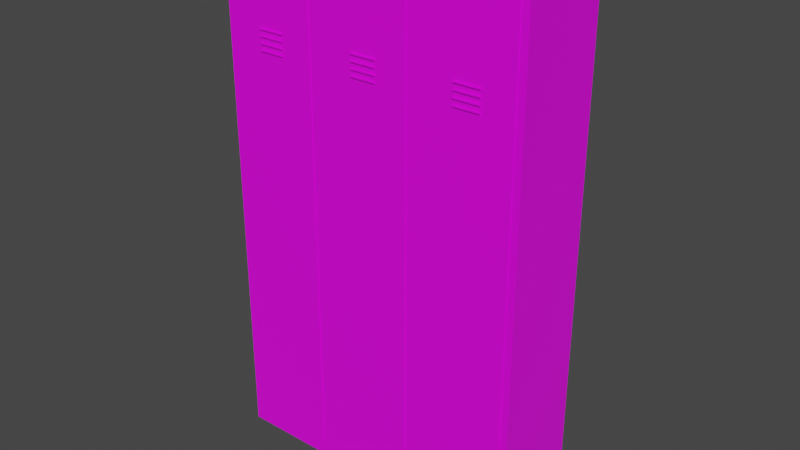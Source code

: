 # Source: LockerOld2.blend  (saved by Blender 2.90.8; exported with 4.5.12 LTS)
import bpy
from mathutils import Matrix  # noqa: F401  (used for matrix-valued properties, if any)

bpy.ops.wm.read_factory_settings(use_empty=True)
scene = bpy.context.scene
scene.name = 'Scene'

# ---- collections
col_collection = bpy.data.collections.new('Collection'); scene.collection.children.link(col_collection)

# ---- images (referenced by path relative to the original .blend; pixels are not part of the script)
import os
ASSET_DIR = os.environ.get("B2B_ASSET_DIR", "")  # directory of the original .blend (textures are referenced by path, not embedded)
HERE = os.path.dirname(os.path.abspath(__file__))  # packed textures are extracted next to this script under _unpacked/

def load_image(name, relpath, width, height, colorspace="sRGB"):
    """Load a texture the original file referenced (path relative to the .blend, or extracted next to this script)."""
    p = next((c for c in (os.path.join(HERE, relpath), os.path.join(ASSET_DIR, relpath)) if relpath and os.path.exists(c)), "")
    if p:
        img = bpy.data.images.load(p, check_existing=True)
        img.name = name
    else:  # same state as the original file: an image datablock whose file is absent (Cycles renders it pink)
        img = bpy.data.images.new(name, width, height)
        img.source = "FILE"
        img.filepath = "//" + (relpath or name)
    img.colorspace_settings.name = colorspace
    return img
img_casier1_png_001 = load_image('casier1.png.001', 'Textures/casier1.png', 1024, 1024, 'sRGB')

# ---- materials (node trees are filled in below, after node groups)
mat_material = bpy.data.materials.new('Material')
mat_material.alpha_threshold = 0.0
mat_material.use_transparent_shadow = False
mat_material.line_color = (0.0, 0.0, 0.0, 1.0)

# ---- material node trees
mat_material.use_nodes = True; mat_material.node_tree.nodes.clear()
_N = mat_material.node_tree.nodes; _L = mat_material.node_tree.links
n0 = _N.new('ShaderNodeOutputMaterial'); n0.name = 'Material Output'; n0.location = (300, 300)
n1 = _N.new('ShaderNodeBsdfPrincipled'); n1.name = 'Principled BSDF'; n1.location = (10, 300)
n1.distribution = 'GGX'
n1.subsurface_method = 'BURLEY'
n1.inputs[2].default_value = 0.4
n1.inputs[3].default_value = 1.45
n1.inputs[27].default_value = (0.0, 0.0, 0.0, 1.0)
n1.inputs[28].default_value = 1.0
n2 = _N.new('ShaderNodeTexImage'); n2.name = 'Image Texture'; n2.location = (-280, 275)
n2.image = img_casier1_png_001
_L.new(n1.outputs[0], n0.inputs[0])
_L.new(n2.outputs[0], n1.inputs[0])
n0.is_active_output = True

# ---- world
world_world = bpy.data.worlds.new('World'); scene.world = world_world
world_world.use_nodes = True; world_world.node_tree.nodes.clear()
_N = world_world.node_tree.nodes; _L = world_world.node_tree.links
n0 = _N.new('ShaderNodeOutputWorld'); n0.name = 'World Output'; n0.location = (300, 300)
n1 = _N.new('ShaderNodeBackground'); n1.name = 'Background'; n1.location = (10, 300)
n1.inputs[0].default_value = (0.05088, 0.05088, 0.05088, 1.0)
_L.new(n1.outputs[0], n0.inputs[0])
n0.is_active_output = True
world_world.color = (0.05088, 0.05088, 0.05088)
world_world.use_sun_shadow = False
world_world.sun_shadow_jitter_overblur = 0.0

# ---- meshes
me_cube_002 = bpy.data.meshes.new('Cube.002')
me_cube_002.from_pydata([(1.0, 0.18, 1.0), (1.0, 0.18, -1.0), (1.0, -0.18, 1.0), (1.0, -0.18, -1.0), (0.6, 0.18, 1.0), (0.6, 0.18, -1.0), (0.6, -0.18, 1.0), (0.6, -0.18, -1.0), (0.6, -0.18, 1.0), (0.6, -0.18, 0.95), (1.0, -0.18, 0.95), (0.6, -0.18, 0.95), (0.63, -0.18, 0.95), (1.0, -0.18, 0.95), (0.97, -0.18, 0.95), (0.6, -0.18, -0.95), (1.0, -0.18, -0.95), (0.63, -0.18, -0.95), (0.97, -0.18, -0.95), (0.63, -0.1822, 0.95), (0.97, -0.1822, 0.95), (0.63, -0.1822, -0.95), (0.97, -0.1822, -0.95), (0.75, -0.1822, 0.65), (0.85, -0.1822, 0.65), (0.75, -0.1822, 0.655), (0.85, -0.1822, 0.655), (0.75, -0.1822, 0.65), (0.85, -0.1822, 0.65), (0.75, -0.1822, 0.655), (0.85, -0.1822, 0.655), (0.75, -0.1822, 0.65), (0.85, -0.1822, 0.65), (0.75, -0.1822, 0.655), (0.85, -0.1822, 0.655), (0.75, -0.1822, 0.65), (0.85, -0.1822, 0.65), (0.75, -0.1822, 0.655), (0.85, -0.1822, 0.655), (0.75, -0.1822, 0.65), (0.85, -0.1822, 0.65), (0.75, -0.1822, 0.655), (0.85, -0.1822, 0.655), (0.75, -0.1822, 0.65), (0.85, -0.1822, 0.65), (0.75, -0.1822, 0.655), (0.85, -0.1822, 0.655), (0.75, -0.1822, 0.65), (0.85, -0.1822, 0.65), (0.75, -0.1822, 0.655), (0.85, -0.1822, 0.655), (0.75, -0.1822, 0.65), (0.85, -0.1822, 0.65), (0.75, -0.1822, 0.655), (0.85, -0.1822, 0.655), (0.75, -0.1822, 0.65), (0.85, -0.1822, 0.65), (0.75, -0.1822, 0.655), (0.85, -0.1822, 0.655), (0.75, -0.1872, 0.65), (0.85, -0.1872, 0.65), (0.75, -0.1872, 0.655), (0.85, -0.1872, 0.655), (0.75, -0.1822, 0.625), (0.85, -0.1822, 0.625), (0.75, -0.1822, 0.63), (0.85, -0.1822, 0.63), (0.75, -0.1822, 0.625), (0.85, -0.1822, 0.625), (0.75, -0.1822, 0.63), (0.85, -0.1822, 0.63), (0.75, -0.1872, 0.625), (0.85, -0.1872, 0.625), (0.75, -0.1872, 0.63), (0.85, -0.1872, 0.63), (0.75, -0.1822, 0.6), (0.75, -0.1822, 0.6), (0.85, -0.1822, 0.6), (0.75, -0.1822, 0.605), (0.85, -0.1822, 0.605), (0.75, -0.1872, 0.6), (0.85, -0.1872, 0.6), (0.75, -0.1872, 0.605), (0.85, -0.1872, 0.605), (0.75, -0.1822, 0.575), (0.85, -0.1822, 0.575), (0.75, -0.1822, 0.58), (0.85, -0.1822, 0.58), (0.75, -0.1872, 0.575), (0.85, -0.1872, 0.575), (0.75, -0.1872, 0.58), (0.85, -0.1872, 0.58), (0.2, 0.18, 1.0), (0.2, 0.18, -1.0), (0.2, -0.18, 1.0), (0.2, -0.18, -1.0), (-0.2, 0.18, 1.0), (-0.2, 0.18, -1.0), (-0.2, -0.18, 1.0), (-0.2, -0.18, -1.0), (-0.2, -0.18, 1.0), (-0.2, -0.18, 0.95), (0.2, -0.18, 0.95), (-0.2, -0.18, 0.95), (-0.17, -0.18, 0.95), (0.2, -0.18, 0.95), (0.17, -0.18, 0.95), (-0.2, -0.18, -0.95), (0.2, -0.18, -0.95), (-0.17, -0.18, -0.95), (0.17, -0.18, -0.95), (-0.17, -0.1822, 0.95), (0.17, -0.1822, 0.95), (-0.17, -0.1822, -0.95), (0.17, -0.1822, -0.95), (-0.05, -0.1822, 0.65), (0.05, -0.1822, 0.65), (-0.05, -0.1822, 0.655), (0.05, -0.1822, 0.655), (-0.05, -0.1822, 0.65), (0.05, -0.1822, 0.65), (-0.05, -0.1822, 0.655), (0.05, -0.1822, 0.655), (-0.05, -0.1822, 0.65), (0.05, -0.1822, 0.65), (-0.05, -0.1822, 0.655), (0.05, -0.1822, 0.655), (-0.05, -0.1822, 0.65), (0.05, -0.1822, 0.65), (-0.05, -0.1822, 0.655), (0.05, -0.1822, 0.655), (-0.05, -0.1822, 0.65), (0.05, -0.1822, 0.65), (-0.05, -0.1822, 0.655), (0.05, -0.1822, 0.655), (-0.05, -0.1822, 0.65), (0.05, -0.1822, 0.65), (-0.05, -0.1822, 0.655), (0.05, -0.1822, 0.655), (-0.05, -0.1822, 0.65), (0.05, -0.1822, 0.65), (-0.05, -0.1822, 0.655), (0.05, -0.1822, 0.655), (-0.05, -0.1822, 0.65), (0.05, -0.1822, 0.65), (-0.05, -0.1822, 0.655), (0.05, -0.1822, 0.655), (-0.05, -0.1822, 0.65), (0.05, -0.1822, 0.65), (-0.05, -0.1822, 0.655), (0.05, -0.1822, 0.655), (-0.05, -0.1872, 0.65), (0.05, -0.1872, 0.65), (-0.05, -0.1872, 0.655), (0.05, -0.1872, 0.655), (-0.05, -0.1822, 0.625), (0.05, -0.1822, 0.625), (-0.05, -0.1822, 0.63), (0.05, -0.1822, 0.63), (-0.05, -0.1822, 0.625), (0.05, -0.1822, 0.625), (-0.05, -0.1822, 0.63), (0.05, -0.1822, 0.63), (-0.05, -0.1872, 0.625), (0.05, -0.1872, 0.625), (-0.05, -0.1872, 0.63), (0.05, -0.1872, 0.63), (-0.05, -0.1822, 0.6), (-0.05, -0.1822, 0.6), (0.05, -0.1822, 0.6), (-0.05, -0.1822, 0.605), (0.05, -0.1822, 0.605), (-0.05, -0.1872, 0.6), (0.05, -0.1872, 0.6), (-0.05, -0.1872, 0.605), (0.05, -0.1872, 0.605), (-0.05, -0.1822, 0.575), (0.05, -0.1822, 0.575), (-0.05, -0.1822, 0.58), (0.05, -0.1822, 0.58), (-0.05, -0.1872, 0.575), (0.05, -0.1872, 0.575), (-0.05, -0.1872, 0.58), (0.05, -0.1872, 0.58), (0.6, 0.18, 1.0), (0.6, 0.18, -1.0), (0.6, -0.18, 1.0), (0.6, -0.18, -1.0), (0.2, 0.18, 1.0), (0.2, 0.18, -1.0), (0.2, -0.18, 1.0), (0.2, -0.18, -1.0), (0.2, -0.18, 1.0), (0.2, -0.18, 0.95), (0.6, -0.18, 0.95), (0.2, -0.18, 0.95), (0.23, -0.18, 0.95), (0.6, -0.18, 0.95), (0.57, -0.18, 0.95), (0.2, -0.18, -0.95), (0.6, -0.18, -0.95), (0.23, -0.18, -0.95), (0.57, -0.18, -0.95), (0.23, -0.1822, 0.95), (0.57, -0.1822, 0.95), (0.23, -0.1822, -0.95), (0.57, -0.1822, -0.95), (0.35, -0.1822, 0.65), (0.45, -0.1822, 0.65), (0.35, -0.1822, 0.655), (0.45, -0.1822, 0.655), (0.35, -0.1822, 0.65), (0.45, -0.1822, 0.65), (0.35, -0.1822, 0.655), (0.45, -0.1822, 0.655), (0.35, -0.1822, 0.65), (0.45, -0.1822, 0.65), (0.35, -0.1822, 0.655), (0.45, -0.1822, 0.655), (0.35, -0.1822, 0.65), (0.45, -0.1822, 0.65), (0.35, -0.1822, 0.655), (0.45, -0.1822, 0.655), (0.35, -0.1822, 0.65), (0.45, -0.1822, 0.65), (0.35, -0.1822, 0.655), (0.45, -0.1822, 0.655), (0.35, -0.1822, 0.65), (0.45, -0.1822, 0.65), (0.35, -0.1822, 0.655), (0.45, -0.1822, 0.655), (0.35, -0.1822, 0.65), (0.45, -0.1822, 0.65), (0.35, -0.1822, 0.655), (0.45, -0.1822, 0.655), (0.35, -0.1822, 0.65), (0.45, -0.1822, 0.65), (0.35, -0.1822, 0.655), (0.45, -0.1822, 0.655), (0.35, -0.1822, 0.65), (0.45, -0.1822, 0.65), (0.35, -0.1822, 0.655), (0.45, -0.1822, 0.655), (0.35, -0.1872, 0.65), (0.45, -0.1872, 0.65), (0.35, -0.1872, 0.655), (0.45, -0.1872, 0.655), (0.35, -0.1822, 0.625), (0.45, -0.1822, 0.625), (0.35, -0.1822, 0.63), (0.45, -0.1822, 0.63), (0.35, -0.1822, 0.625), (0.45, -0.1822, 0.625), (0.35, -0.1822, 0.63), (0.45, -0.1822, 0.63), (0.35, -0.1872, 0.625), (0.45, -0.1872, 0.625), (0.35, -0.1872, 0.63), (0.45, -0.1872, 0.63), (0.35, -0.1822, 0.6), (0.35, -0.1822, 0.6), (0.45, -0.1822, 0.6), (0.35, -0.1822, 0.605), (0.45, -0.1822, 0.605), (0.35, -0.1872, 0.6), (0.45, -0.1872, 0.6), (0.35, -0.1872, 0.605), (0.45, -0.1872, 0.605), (0.35, -0.1822, 0.575), (0.45, -0.1822, 0.575), (0.35, -0.1822, 0.58), (0.45, -0.1822, 0.58), (0.35, -0.1872, 0.575), (0.45, -0.1872, 0.575), (0.35, -0.1872, 0.58), (0.45, -0.1872, 0.58)], [], [(0, 4, 6, 2), (3, 2, 6, 7), (7, 6, 4, 5), (5, 1, 3, 7), (1, 0, 2, 3), (5, 4, 0, 1), (14, 18, 17, 12), (20, 19, 21, 22), (18, 14, 20, 22), (12, 17, 21, 19), (17, 18, 22, 21), (14, 12, 19, 20), (24, 23, 25, 26), (28, 32, 31, 27), (25, 29, 30, 26), (24, 28, 27, 23), (26, 30, 28, 24), (23, 27, 29, 25), (34, 38, 36, 32), (30, 34, 32, 28), (27, 31, 33, 29), (29, 33, 34, 30), (37, 41, 42, 38), (31, 35, 37, 33), (33, 37, 38, 34), (32, 36, 35, 31), (42, 46, 44, 40), (36, 40, 39, 35), (38, 42, 40, 36), (35, 39, 41, 37), (43, 47, 49, 45), (39, 43, 45, 41), (41, 45, 46, 42), (40, 44, 43, 39), (49, 53, 54, 50), (45, 49, 50, 46), (44, 48, 47, 43), (46, 50, 48, 44), (54, 58, 56, 52), (48, 52, 51, 47), (50, 54, 52, 48), (47, 51, 53, 49), (57, 61, 62, 58), (51, 55, 57, 53), (53, 57, 58, 54), (52, 56, 55, 51), (60, 62, 61, 59), (56, 60, 59, 55), (58, 62, 60, 56), (55, 59, 61, 57), (64, 63, 65, 66), (67, 71, 73, 69), (66, 70, 68, 64), (63, 67, 69, 65), (65, 69, 70, 66), (64, 68, 67, 63), (72, 74, 73, 71), (69, 73, 74, 70), (68, 72, 71, 67), (70, 74, 72, 68), (77, 76, 78, 79), (81, 83, 82, 80), (79, 83, 81, 77), (76, 80, 82, 78), (78, 82, 83, 79), (77, 81, 80, 76), (85, 84, 86, 87), (89, 91, 90, 88), (86, 90, 91, 87), (85, 89, 88, 84), (87, 91, 89, 85), (84, 88, 90, 86), (92, 96, 98, 94), (95, 94, 98, 99), (99, 98, 96, 97), (97, 93, 95, 99), (93, 92, 94, 95), (97, 96, 92, 93), (106, 110, 109, 104), (112, 111, 113, 114), (110, 106, 112, 114), (104, 109, 113, 111), (109, 110, 114, 113), (106, 104, 111, 112), (116, 115, 117, 118), (120, 124, 123, 119), (117, 121, 122, 118), (116, 120, 119, 115), (118, 122, 120, 116), (115, 119, 121, 117), (126, 130, 128, 124), (122, 126, 124, 120), (119, 123, 125, 121), (121, 125, 126, 122), (129, 133, 134, 130), (123, 127, 129, 125), (125, 129, 130, 126), (124, 128, 127, 123), (134, 138, 136, 132), (128, 132, 131, 127), (130, 134, 132, 128), (127, 131, 133, 129), (135, 139, 141, 137), (131, 135, 137, 133), (133, 137, 138, 134), (132, 136, 135, 131), (141, 145, 146, 142), (137, 141, 142, 138), (136, 140, 139, 135), (138, 142, 140, 136), (146, 150, 148, 144), (140, 144, 143, 139), (142, 146, 144, 140), (139, 143, 145, 141), (149, 153, 154, 150), (143, 147, 149, 145), (145, 149, 150, 146), (144, 148, 147, 143), (152, 154, 153, 151), (148, 152, 151, 147), (150, 154, 152, 148), (147, 151, 153, 149), (156, 155, 157, 158), (159, 163, 165, 161), (158, 162, 160, 156), (155, 159, 161, 157), (157, 161, 162, 158), (156, 160, 159, 155), (164, 166, 165, 163), (161, 165, 166, 162), (160, 164, 163, 159), (162, 166, 164, 160), (169, 168, 170, 171), (173, 175, 174, 172), (171, 175, 173, 169), (168, 172, 174, 170), (170, 174, 175, 171), (169, 173, 172, 168), (177, 176, 178, 179), (181, 183, 182, 180), (178, 182, 183, 179), (177, 181, 180, 176), (179, 183, 181, 177), (176, 180, 182, 178), (184, 188, 190, 186), (187, 186, 190, 191), (191, 190, 188, 189), (189, 185, 187, 191), (185, 184, 186, 187), (189, 188, 184, 185), (198, 202, 201, 196), (204, 203, 205, 206), (202, 198, 204, 206), (196, 201, 205, 203), (201, 202, 206, 205), (198, 196, 203, 204), (208, 207, 209, 210), (212, 216, 215, 211), (209, 213, 214, 210), (208, 212, 211, 207), (210, 214, 212, 208), (207, 211, 213, 209), (218, 222, 220, 216), (214, 218, 216, 212), (211, 215, 217, 213), (213, 217, 218, 214), (221, 225, 226, 222), (215, 219, 221, 217), (217, 221, 222, 218), (216, 220, 219, 215), (226, 230, 228, 224), (220, 224, 223, 219), (222, 226, 224, 220), (219, 223, 225, 221), (227, 231, 233, 229), (223, 227, 229, 225), (225, 229, 230, 226), (224, 228, 227, 223), (233, 237, 238, 234), (229, 233, 234, 230), (228, 232, 231, 227), (230, 234, 232, 228), (238, 242, 240, 236), (232, 236, 235, 231), (234, 238, 236, 232), (231, 235, 237, 233), (241, 245, 246, 242), (235, 239, 241, 237), (237, 241, 242, 238), (236, 240, 239, 235), (244, 246, 245, 243), (240, 244, 243, 239), (242, 246, 244, 240), (239, 243, 245, 241), (248, 247, 249, 250), (251, 255, 257, 253), (250, 254, 252, 248), (247, 251, 253, 249), (249, 253, 254, 250), (248, 252, 251, 247), (256, 258, 257, 255), (253, 257, 258, 254), (252, 256, 255, 251), (254, 258, 256, 252), (261, 260, 262, 263), (265, 267, 266, 264), (263, 267, 265, 261), (260, 264, 266, 262), (262, 266, 267, 263), (261, 265, 264, 260), (269, 268, 270, 271), (273, 275, 274, 272), (270, 274, 275, 271), (269, 273, 272, 268), (271, 275, 273, 269), (268, 272, 274, 270)])
_uv = me_cube_002.uv_layers.new(name='UVMap')
_uv.uv.foreach_set('vector', [0.9977, 0.8286, 0.9977, 0.9975, 0.8416, 0.9975, 0.8416, 0.8286, 0.002601, 0.8569, 0.002601, 0.01266, 0.176, 0.01266, 0.176, 0.8569, 0.3595, 0.8569, 0.3595, 0.01266, 0.5155, 0.01266, 0.5155, 0.8569, 0.6809, 0.9975, 0.6809, 0.8286, 0.8369, 0.8286, 0.8369, 0.9975, 0.6762, 0.01266, 0.6762, 0.8569, 0.5202, 0.8569, 0.5202, 0.01266, 0.1812, 0.8569, 0.1812, 0.01266, 0.3545, 0.01266, 0.3545, 0.8569, 0.9799, 0.01203, 0.9799, 0.8141, 0.8326, 0.8141, 0.8326, 0.01203, 0.6808, 0.01203, 0.8281, 0.01203, 0.8281, 0.8141, 0.6808, 0.8141, 0.9831, 0.8141, 0.9831, 0.01203, 0.9841, 0.01203, 0.9841, 0.8141, 0.9831, 0.01203, 0.9831, 0.8141, 0.9822, 0.8141, 0.9822, 0.01203, 0.9851, 0.15, 0.9851, 0.2935, 0.9841, 0.2935, 0.9841, 0.15, 0.9841, 0.1457, 0.9841, 0.002153, 0.9851, 0.002153, 0.9851, 0.1457, 0.02906, 0.8702, 0.02906, 0.9124, 0.03123, 0.9124, 0.03123, 0.8702, 0.0, 0.0, 0.0, 0.0, 0.0, 0.0, 0.0, 0.0, 0.0, 0.0, 0.0, 0.0, 0.0, 0.0, 0.0, 0.0, 0.0, 0.0, 0.0, 0.0, 0.0, 0.0, 0.0, 0.0, 0.0, 0.0, 0.0, 0.0, 0.0, 0.0, 0.0, 0.0, 0.0, 0.0, 0.0, 0.0, 0.0, 0.0, 0.0, 0.0, 0.0, 0.0, 0.0, 0.0, 0.0, 0.0, 0.0, 0.0, 0.0, 0.0, 0.0, 0.0, 0.0, 0.0, 0.0, 0.0, 0.0, 0.0, 0.0, 0.0, 0.0, 0.0, 0.0, 0.0, 0.0, 0.0, 0.0, 0.0, 0.0, 0.0, 0.0, 0.0, 0.0, 0.0, 0.0, 0.0, 0.0, 0.0, 0.0, 0.0, 0.0, 0.0, 0.0, 0.0, 0.0, 0.0, 0.0, 0.0, 0.0, 0.0, 0.0, 0.0, 0.0, 0.0, 0.0, 0.0, 0.0, 0.0, 0.0, 0.0, 0.0, 0.0, 0.0, 0.0, 0.0, 0.0, 0.0, 0.0, 0.0, 0.0, 0.0, 0.0, 0.0, 0.0, 0.0, 0.0, 0.0, 0.0, 0.0, 0.0, 0.0, 0.0, 0.0, 0.0, 0.0, 0.0, 0.0, 0.0, 0.0, 0.0, 0.0, 0.0, 0.0, 0.0, 0.0, 0.0, 0.0, 0.0, 0.0, 0.0, 0.0, 0.0, 0.0, 0.0, 0.0, 0.0, 0.0, 0.0, 0.0, 0.0, 0.0, 0.0, 0.0, 0.0, 0.0, 0.0, 0.0, 0.0, 0.0, 0.0, 0.0, 0.0, 0.0, 0.0, 0.0, 0.0, 0.0, 0.0, 0.0, 0.0, 0.0, 0.0, 0.0, 0.0, 0.0, 0.0, 0.0, 0.0, 0.0, 0.0, 0.0, 0.0, 0.0, 0.0, 0.0, 0.0, 0.0, 0.0, 0.0, 0.0, 0.0, 0.0, 0.0, 0.0, 0.0, 0.0, 0.0, 0.0, 0.0, 0.0, 0.0, 0.0, 0.0, 0.0, 0.0, 0.0, 0.0, 0.0, 0.0, 0.0, 0.0, 0.0, 0.0, 0.0, 0.0, 0.0, 0.0, 0.0, 0.0, 0.0, 0.0, 0.0, 0.0, 0.0, 0.0, 0.0, 0.0, 0.0, 0.0, 0.0, 0.0, 0.0, 0.01784, 0.8702, 0.01567, 0.8702, 0.01567, 0.9124, 0.01784, 0.9124, 0.0, 0.0, 0.0, 0.0, 0.0, 0.0, 0.0, 0.0, 0.0, 0.0, 0.0, 0.0, 0.0, 0.0, 0.0, 0.0, 0.0, 0.0, 0.0, 0.0, 0.0, 0.0, 0.0, 0.0, 0.03353, 0.9124, 0.03569, 0.9124, 0.03569, 0.8702, 0.03353, 0.8702, 0.01343, 0.9124, 0.0156, 0.9124, 0.0156, 0.8702, 0.01343, 0.8702, 0.04022, 0.8696, 0.04022, 0.8717, 0.04239, 0.8717, 0.04239, 0.8696, 0.04685, 0.8717, 0.04685, 0.8696, 0.04469, 0.8696, 0.04469, 0.8717, 0.02237, 0.8702, 0.02237, 0.9124, 0.02453, 0.9124, 0.02453, 0.8702, 0.04909, 0.8717, 0.04909, 0.8696, 0.04692, 0.8696, 0.04692, 0.8717, 0.0, 0.0, 0.0, 0.0, 0.0, 0.0, 0.0, 0.0, 0.0, 0.0, 0.0, 0.0, 0.0, 0.0, 0.0, 0.0, 0.0, 0.0, 0.0, 0.0, 0.0, 0.0, 0.0, 0.0, 0.0, 0.0, 0.0, 0.0, 0.0, 0.0, 0.0, 0.0, 0.0179, 0.9124, 0.02007, 0.9124, 0.02007, 0.8702, 0.0179, 0.8702, 0.01114, 0.8702, 0.008967, 0.8702, 0.008967, 0.9124, 0.01114, 0.9124, 3.253e-05, 0.9124, 0.002201, 0.9124, 0.002201, 0.8702, 3.253e-05, 0.8702, 0.04246, 0.8696, 0.04246, 0.8717, 0.04462, 0.8717, 0.04462, 0.8696, 0.0246, 0.8702, 0.0246, 0.9124, 0.02677, 0.9124, 0.02677, 0.8702, 0.02683, 0.9124, 0.029, 0.9124, 0.029, 0.8702, 0.02683, 0.8702, 0.03576, 0.8696, 0.03576, 0.8717, 0.03793, 0.8717, 0.03793, 0.8696, 0.05132, 0.8717, 0.05132, 0.8696, 0.04915, 0.8696, 0.04915, 0.8717, 0.01337, 0.8702, 0.0112, 0.8702, 0.0112, 0.9124, 0.01337, 0.9124, 0.002266, 0.9124, 0.004435, 0.9124, 0.004435, 0.8702, 0.002266, 0.8702, 0.03129, 0.8702, 0.03129, 0.9124, 0.03346, 0.9124, 0.03346, 0.8702, 0.02013, 0.9124, 0.0223, 0.9124, 0.0223, 0.8702, 0.02013, 0.8702, 0.006669, 0.8702, 0.0045, 0.8702, 0.0045, 0.9124, 0.006669, 0.9124, 0.006734, 0.9124, 0.008902, 0.9124, 0.008902, 0.8702, 0.006734, 0.8702, 0.05138, 0.8696, 0.05138, 0.8717, 0.05355, 0.8717, 0.05355, 0.8696, 0.04016, 0.8717, 0.04016, 0.8696, 0.03799, 0.8696, 0.03799, 0.8717, 0.9977, 0.8286, 0.9977, 0.9975, 0.8416, 0.9975, 0.8416, 0.8286, 0.002601, 0.8569, 0.002601, 0.01266, 0.176, 0.01266, 0.176, 0.8569, 0.3595, 0.8569, 0.3595, 0.01266, 0.5155, 0.01266, 0.5155, 0.8569, 0.6809, 0.9975, 0.6809, 0.8286, 0.8369, 0.8286, 0.8369, 0.9975, 0.6762, 0.01266, 0.6762, 0.8569, 0.5202, 0.8569, 0.5202, 0.01266, 0.1812, 0.8569, 0.1812, 0.01266, 0.3545, 0.01266, 0.3545, 0.8569, 0.9799, 0.01203, 0.9799, 0.8141, 0.8326, 0.8141, 0.8326, 0.01203, 0.6808, 0.01203, 0.8281, 0.01203, 0.8281, 0.8141, 0.6808, 0.8141, 0.9831, 0.8141, 0.9831, 0.01203, 0.9841, 0.01203, 0.9841, 0.8141, 0.9831, 0.01203, 0.9831, 0.8141, 0.9822, 0.8141, 0.9822, 0.01203, 0.9851, 0.15, 0.9851, 0.2935, 0.9841, 0.2935, 0.9841, 0.15, 0.9841, 0.1457, 0.9841, 0.002153, 0.9851, 0.002153, 0.9851, 0.1457, 0.02906, 0.8702, 0.02906, 0.9124, 0.03123, 0.9124, 0.03123, 0.8702, 0.0, 0.0, 0.0, 0.0, 0.0, 0.0, 0.0, 0.0, 0.0, 0.0, 0.0, 0.0, 0.0, 0.0, 0.0, 0.0, 0.0, 0.0, 0.0, 0.0, 0.0, 0.0, 0.0, 0.0, 0.0, 0.0, 0.0, 0.0, 0.0, 0.0, 0.0, 0.0, 0.0, 0.0, 0.0, 0.0, 0.0, 0.0, 0.0, 0.0, 0.0, 0.0, 0.0, 0.0, 0.0, 0.0, 0.0, 0.0, 0.0, 0.0, 0.0, 0.0, 0.0, 0.0, 0.0, 0.0, 0.0, 0.0, 0.0, 0.0, 0.0, 0.0, 0.0, 0.0, 0.0, 0.0, 0.0, 0.0, 0.0, 0.0, 0.0, 0.0, 0.0, 0.0, 0.0, 0.0, 0.0, 0.0, 0.0, 0.0, 0.0, 0.0, 0.0, 0.0, 0.0, 0.0, 0.0, 0.0, 0.0, 0.0, 0.0, 0.0, 0.0, 0.0, 0.0, 0.0, 0.0, 0.0, 0.0, 0.0, 0.0, 0.0, 0.0, 0.0, 0.0, 0.0, 0.0, 0.0, 0.0, 0.0, 0.0, 0.0, 0.0, 0.0, 0.0, 0.0, 0.0, 0.0, 0.0, 0.0, 0.0, 0.0, 0.0, 0.0, 0.0, 0.0, 0.0, 0.0, 0.0, 0.0, 0.0, 0.0, 0.0, 0.0, 0.0, 0.0, 0.0, 0.0, 0.0, 0.0, 0.0, 0.0, 0.0, 0.0, 0.0, 0.0, 0.0, 0.0, 0.0, 0.0, 0.0, 0.0, 0.0, 0.0, 0.0, 0.0, 0.0, 0.0, 0.0, 0.0, 0.0, 0.0, 0.0, 0.0, 0.0, 0.0, 0.0, 0.0, 0.0, 0.0, 0.0, 0.0, 0.0, 0.0, 0.0, 0.0, 0.0, 0.0, 0.0, 0.0, 0.0, 0.0, 0.0, 0.0, 0.0, 0.0, 0.0, 0.0, 0.0, 0.0, 0.0, 0.0, 0.0, 0.0, 0.0, 0.0, 0.0, 0.0, 0.0, 0.0, 0.0, 0.0, 0.0, 0.0, 0.0, 0.0, 0.0, 0.0, 0.0, 0.0, 0.0, 0.0, 0.0, 0.0, 0.0, 0.0, 0.0, 0.0, 0.0, 0.0, 0.0, 0.0, 0.0, 0.0, 0.0, 0.0, 0.0, 0.0, 0.0, 0.0, 0.0, 0.0, 0.01784, 0.8702, 0.01567, 0.8702, 0.01567, 0.9124, 0.01784, 0.9124, 0.0, 0.0, 0.0, 0.0, 0.0, 0.0, 0.0, 0.0, 0.0, 0.0, 0.0, 0.0, 0.0, 0.0, 0.0, 0.0, 0.0, 0.0, 0.0, 0.0, 0.0, 0.0, 0.0, 0.0, 0.03353, 0.9124, 0.03569, 0.9124, 0.03569, 0.8702, 0.03353, 0.8702, 0.01343, 0.9124, 0.0156, 0.9124, 0.0156, 0.8702, 0.01343, 0.8702, 0.04022, 0.8696, 0.04022, 0.8717, 0.04239, 0.8717, 0.04239, 0.8696, 0.04685, 0.8717, 0.04685, 0.8696, 0.04469, 0.8696, 0.04469, 0.8717, 0.02237, 0.8702, 0.02237, 0.9124, 0.02453, 0.9124, 0.02453, 0.8702, 0.04909, 0.8717, 0.04909, 0.8696, 0.04692, 0.8696, 0.04692, 0.8717, 0.0, 0.0, 0.0, 0.0, 0.0, 0.0, 0.0, 0.0, 0.0, 0.0, 0.0, 0.0, 0.0, 0.0, 0.0, 0.0, 0.0, 0.0, 0.0, 0.0, 0.0, 0.0, 0.0, 0.0, 0.0, 0.0, 0.0, 0.0, 0.0, 0.0, 0.0, 0.0, 0.0179, 0.9124, 0.02007, 0.9124, 0.02007, 0.8702, 0.0179, 0.8702, 0.01114, 0.8702, 0.008967, 0.8702, 0.008967, 0.9124, 0.01114, 0.9124, 3.253e-05, 0.9124, 0.002201, 0.9124, 0.002201, 0.8702, 3.253e-05, 0.8702, 0.04246, 0.8696, 0.04246, 0.8717, 0.04462, 0.8717, 0.04462, 0.8696, 0.0246, 0.8702, 0.0246, 0.9124, 0.02677, 0.9124, 0.02677, 0.8702, 0.02683, 0.9124, 0.029, 0.9124, 0.029, 0.8702, 0.02683, 0.8702, 0.03576, 0.8696, 0.03576, 0.8717, 0.03793, 0.8717, 0.03793, 0.8696, 0.05132, 0.8717, 0.05132, 0.8696, 0.04915, 0.8696, 0.04915, 0.8717, 0.01337, 0.8702, 0.0112, 0.8702, 0.0112, 0.9124, 0.01337, 0.9124, 0.002266, 0.9124, 0.004435, 0.9124, 0.004435, 0.8702, 0.002266, 0.8702, 0.03129, 0.8702, 0.03129, 0.9124, 0.03346, 0.9124, 0.03346, 0.8702, 0.02013, 0.9124, 0.0223, 0.9124, 0.0223, 0.8702, 0.02013, 0.8702, 0.006669, 0.8702, 0.0045, 0.8702, 0.0045, 0.9124, 0.006669, 0.9124, 0.006734, 0.9124, 0.008902, 0.9124, 0.008902, 0.8702, 0.006734, 0.8702, 0.05138, 0.8696, 0.05138, 0.8717, 0.05355, 0.8717, 0.05355, 0.8696, 0.04016, 0.8717, 0.04016, 0.8696, 0.03799, 0.8696, 0.03799, 0.8717, 0.9977, 0.8286, 0.9977, 0.9975, 0.8416, 0.9975, 0.8416, 0.8286, 0.002601, 0.8569, 0.002601, 0.01266, 0.176, 0.01266, 0.176, 0.8569, 0.3595, 0.8569, 0.3595, 0.01266, 0.5155, 0.01266, 0.5155, 0.8569, 0.6809, 0.9975, 0.6809, 0.8286, 0.8369, 0.8286, 0.8369, 0.9975, 0.6762, 0.01266, 0.6762, 0.8569, 0.5202, 0.8569, 0.5202, 0.01266, 0.1812, 0.8569, 0.1812, 0.01266, 0.3545, 0.01266, 0.3545, 0.8569, 0.9799, 0.01203, 0.9799, 0.8141, 0.8326, 0.8141, 0.8326, 0.01203, 0.6808, 0.01203, 0.8281, 0.01203, 0.8281, 0.8141, 0.6808, 0.8141, 0.9831, 0.8141, 0.9831, 0.01203, 0.9841, 0.01203, 0.9841, 0.8141, 0.9831, 0.01203, 0.9831, 0.8141, 0.9822, 0.8141, 0.9822, 0.01203, 0.9851, 0.15, 0.9851, 0.2935, 0.9841, 0.2935, 0.9841, 0.15, 0.9841, 0.1457, 0.9841, 0.002153, 0.9851, 0.002153, 0.9851, 0.1457, 0.02906, 0.8702, 0.02906, 0.9124, 0.03123, 0.9124, 0.03123, 0.8702, 0.0, 0.0, 0.0, 0.0, 0.0, 0.0, 0.0, 0.0, 0.0, 0.0, 0.0, 0.0, 0.0, 0.0, 0.0, 0.0, 0.0, 0.0, 0.0, 0.0, 0.0, 0.0, 0.0, 0.0, 0.0, 0.0, 0.0, 0.0, 0.0, 0.0, 0.0, 0.0, 0.0, 0.0, 0.0, 0.0, 0.0, 0.0, 0.0, 0.0, 0.0, 0.0, 0.0, 0.0, 0.0, 0.0, 0.0, 0.0, 0.0, 0.0, 0.0, 0.0, 0.0, 0.0, 0.0, 0.0, 0.0, 0.0, 0.0, 0.0, 0.0, 0.0, 0.0, 0.0, 0.0, 0.0, 0.0, 0.0, 0.0, 0.0, 0.0, 0.0, 0.0, 0.0, 0.0, 0.0, 0.0, 0.0, 0.0, 0.0, 0.0, 0.0, 0.0, 0.0, 0.0, 0.0, 0.0, 0.0, 0.0, 0.0, 0.0, 0.0, 0.0, 0.0, 0.0, 0.0, 0.0, 0.0, 0.0, 0.0, 0.0, 0.0, 0.0, 0.0, 0.0, 0.0, 0.0, 0.0, 0.0, 0.0, 0.0, 0.0, 0.0, 0.0, 0.0, 0.0, 0.0, 0.0, 0.0, 0.0, 0.0, 0.0, 0.0, 0.0, 0.0, 0.0, 0.0, 0.0, 0.0, 0.0, 0.0, 0.0, 0.0, 0.0, 0.0, 0.0, 0.0, 0.0, 0.0, 0.0, 0.0, 0.0, 0.0, 0.0, 0.0, 0.0, 0.0, 0.0, 0.0, 0.0, 0.0, 0.0, 0.0, 0.0, 0.0, 0.0, 0.0, 0.0, 0.0, 0.0, 0.0, 0.0, 0.0, 0.0, 0.0, 0.0, 0.0, 0.0, 0.0, 0.0, 0.0, 0.0, 0.0, 0.0, 0.0, 0.0, 0.0, 0.0, 0.0, 0.0, 0.0, 0.0, 0.0, 0.0, 0.0, 0.0, 0.0, 0.0, 0.0, 0.0, 0.0, 0.0, 0.0, 0.0, 0.0, 0.0, 0.0, 0.0, 0.0, 0.0, 0.0, 0.0, 0.0, 0.0, 0.0, 0.0, 0.0, 0.0, 0.0, 0.0, 0.0, 0.0, 0.0, 0.0, 0.0, 0.0, 0.0, 0.0, 0.0, 0.0, 0.0, 0.0, 0.0, 0.0, 0.0, 0.0, 0.0, 0.0, 0.0, 0.0, 0.0, 0.0, 0.01784, 0.8702, 0.01567, 0.8702, 0.01567, 0.9124, 0.01784, 0.9124, 0.0, 0.0, 0.0, 0.0, 0.0, 0.0, 0.0, 0.0, 0.0, 0.0, 0.0, 0.0, 0.0, 0.0, 0.0, 0.0, 0.0, 0.0, 0.0, 0.0, 0.0, 0.0, 0.0, 0.0, 0.03353, 0.9124, 0.03569, 0.9124, 0.03569, 0.8702, 0.03353, 0.8702, 0.01343, 0.9124, 0.0156, 0.9124, 0.0156, 0.8702, 0.01343, 0.8702, 0.04022, 0.8696, 0.04022, 0.8717, 0.04239, 0.8717, 0.04239, 0.8696, 0.04685, 0.8717, 0.04685, 0.8696, 0.04469, 0.8696, 0.04469, 0.8717, 0.02237, 0.8702, 0.02237, 0.9124, 0.02453, 0.9124, 0.02453, 0.8702, 0.04909, 0.8717, 0.04909, 0.8696, 0.04692, 0.8696, 0.04692, 0.8717, 0.0, 0.0, 0.0, 0.0, 0.0, 0.0, 0.0, 0.0, 0.0, 0.0, 0.0, 0.0, 0.0, 0.0, 0.0, 0.0, 0.0, 0.0, 0.0, 0.0, 0.0, 0.0, 0.0, 0.0, 0.0, 0.0, 0.0, 0.0, 0.0, 0.0, 0.0, 0.0, 0.0179, 0.9124, 0.02007, 0.9124, 0.02007, 0.8702, 0.0179, 0.8702, 0.01114, 0.8702, 0.008967, 0.8702, 0.008967, 0.9124, 0.01114, 0.9124, 3.253e-05, 0.9124, 0.002201, 0.9124, 0.002201, 0.8702, 3.253e-05, 0.8702, 0.04246, 0.8696, 0.04246, 0.8717, 0.04462, 0.8717, 0.04462, 0.8696, 0.0246, 0.8702, 0.0246, 0.9124, 0.02677, 0.9124, 0.02677, 0.8702, 0.02683, 0.9124, 0.029, 0.9124, 0.029, 0.8702, 0.02683, 0.8702, 0.03576, 0.8696, 0.03576, 0.8717, 0.03793, 0.8717, 0.03793, 0.8696, 0.05132, 0.8717, 0.05132, 0.8696, 0.04915, 0.8696, 0.04915, 0.8717, 0.01337, 0.8702, 0.0112, 0.8702, 0.0112, 0.9124, 0.01337, 0.9124, 0.002266, 0.9124, 0.004435, 0.9124, 0.004435, 0.8702, 0.002266, 0.8702, 0.03129, 0.8702, 0.03129, 0.9124, 0.03346, 0.9124, 0.03346, 0.8702, 0.02013, 0.9124, 0.0223, 0.9124, 0.0223, 0.8702, 0.02013, 0.8702, 0.006669, 0.8702, 0.0045, 0.8702, 0.0045, 0.9124, 0.006669, 0.9124, 0.006734, 0.9124, 0.008902, 0.9124, 0.008902, 0.8702, 0.006734, 0.8702, 0.05138, 0.8696, 0.05138, 0.8717, 0.05355, 0.8717, 0.05355, 0.8696, 0.04016, 0.8717, 0.04016, 0.8696, 0.03799, 0.8696, 0.03799, 0.8717])
me_cube_002.materials.append(mat_material)
me_cube_002.use_remesh_preserve_volume = False
me_cube_002.use_remesh_preserve_attributes = False
me_cube_002.use_mirror_vertex_groups = False
me_cube_002.use_paint_bone_selection = False
me_cube_002.use_paint_mask = True
me_cube_002.update()

# ---- objects
ob_sm_casier = bpy.data.objects.new('SM_casier', me_cube_002)

# ---- transforms, parenting, visibility, modifiers, constraints
ob_sm_casier.location = (0.0, 0.0, 0.0)
ob_sm_casier.lock_rotations_4d = False
ob_sm_casier.empty_display_type = 'ARROWS'
ob_sm_casier.lineart.crease_threshold = 0.0

# ---- collection membership
col_collection.objects.link(ob_sm_casier)

# ---- scene / render settings (as saved in the file)
scene.frame_start = 1; scene.frame_end = 250; scene.frame_set(1)
scene.render.engine = 'BLENDER_EEVEE_NEXT'
scene.cycles.use_denoising = False
scene.cycles.samples = 128
scene.cycles.sampling_pattern = 'TABULATED_SOBOL'
scene.cycles.use_adaptive_sampling = False
scene.cycles.use_light_tree = False
scene.view_settings.view_transform = 'Filmic'
bpy.context.view_layer.update()

# ---- added for rendering (the .blend has no active camera and no usable light): camera, sun
cam_auto = bpy.data.cameras.new('AutoCamera')
cam_auto.lens = 50.0
cam_auto.sensor_width = 36.0
cam_auto.clip_end = 1000.0
ob_auto_camera = bpy.data.objects.new('AutoCamera', cam_auto)
scene.collection.objects.link(ob_auto_camera)
ob_auto_camera.location = (2.58456, -2.62508, 1.74765)
ob_auto_camera.rotation_euler = (1.09748, -7.21219e-08, 0.694738)
scene.camera = ob_auto_camera
light_auto_sun = bpy.data.lights.new('AutoSun', 'SUN')
light_auto_sun.energy = 3.0
light_auto_sun.angle = 0.0523599
ob_auto_sun = bpy.data.objects.new('AutoSun', light_auto_sun)
scene.collection.objects.link(ob_auto_sun)
ob_auto_sun.rotation_euler = (0.872665, 0.174533, 0.523599)
bpy.context.view_layer.update()

